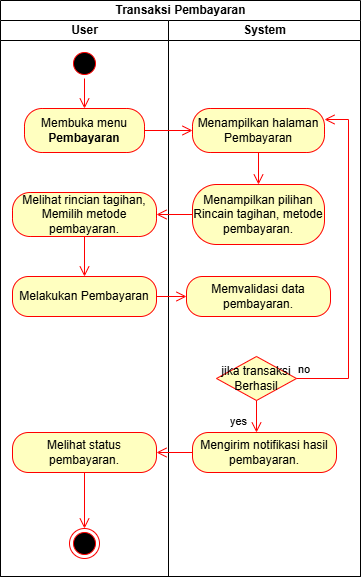

The diagram above was exported from draw.io. Its source (the exported page's mxGraphModel, read from the mxfile embedded in the PNG):
<mxGraphModel dx="1022" dy="598" grid="1" gridSize="12" guides="1" tooltips="1" connect="1" arrows="1" fold="1" page="1" pageScale="1" pageWidth="1169" pageHeight="826" background="none" math="0" shadow="0">
  <root>
    <mxCell id="0" />
    <mxCell id="1" parent="0" />
    <mxCell id="dTO6Sbz2UY8tfxKtwHgY-47" parent="1" style="swimlane;childLayout=stackLayout;resizeParent=1;resizeParentMax=0;startSize=20;html=1;fillColor=none;" value="Transaksi Pembayaran" vertex="1">
      <mxGeometry height="576" width="360" x="120" y="24" as="geometry" />
    </mxCell>
    <mxCell id="dTO6Sbz2UY8tfxKtwHgY-48" parent="dTO6Sbz2UY8tfxKtwHgY-47" style="swimlane;startSize=20;html=1;" value="User" vertex="1">
      <mxGeometry height="556" width="168" y="20" as="geometry" />
    </mxCell>
    <mxCell id="dTO6Sbz2UY8tfxKtwHgY-51" parent="dTO6Sbz2UY8tfxKtwHgY-48" style="ellipse;html=1;shape=startState;fillColor=#000000;strokeColor=#ff0000;" value="" vertex="1">
      <mxGeometry height="30" width="30" x="68.99999999999955" y="28" as="geometry" />
    </mxCell>
    <mxCell id="dTO6Sbz2UY8tfxKtwHgY-52" edge="1" parent="dTO6Sbz2UY8tfxKtwHgY-48" source="dTO6Sbz2UY8tfxKtwHgY-51" style="edgeStyle=orthogonalEdgeStyle;html=1;verticalAlign=bottom;endArrow=open;endSize=8;strokeColor=#ff0000;rounded=0;entryX=0.5;entryY=0;entryDx=0;entryDy=0;" target="dTO6Sbz2UY8tfxKtwHgY-57" value="">
      <mxGeometry relative="1" as="geometry">
        <mxPoint x="59.999999999999545" y="88" as="targetPoint" />
      </mxGeometry>
    </mxCell>
    <mxCell id="dTO6Sbz2UY8tfxKtwHgY-57" parent="dTO6Sbz2UY8tfxKtwHgY-48" style="rounded=1;whiteSpace=wrap;html=1;arcSize=40;fontColor=#000000;fillColor=#ffffc0;strokeColor=#ff0000;" value="Membuka menu &lt;strong data-start=&quot;267&quot; data-end=&quot;281&quot;&gt;Pembayaran&lt;/strong&gt;" vertex="1">
      <mxGeometry height="44" width="120" x="24" y="88" as="geometry" />
    </mxCell>
    <mxCell id="dTO6Sbz2UY8tfxKtwHgY-72" parent="dTO6Sbz2UY8tfxKtwHgY-48" style="rounded=1;whiteSpace=wrap;html=1;arcSize=40;fontColor=#000000;fillColor=#ffffc0;strokeColor=#ff0000;" value="Melihat rincian tagihan,&lt;div&gt;Memilih metode pembayaran.&lt;/div&gt;" vertex="1">
      <mxGeometry height="44" width="144" x="12" y="172" as="geometry" />
    </mxCell>
    <mxCell id="dTO6Sbz2UY8tfxKtwHgY-68" parent="dTO6Sbz2UY8tfxKtwHgY-48" style="rounded=1;whiteSpace=wrap;html=1;arcSize=40;fontColor=#000000;fillColor=#ffffc0;strokeColor=#ff0000;" value="Melakukan Pembayaran" vertex="1">
      <mxGeometry height="40" width="144" x="12" y="256" as="geometry" />
    </mxCell>
    <mxCell id="dTO6Sbz2UY8tfxKtwHgY-75" edge="1" parent="dTO6Sbz2UY8tfxKtwHgY-48" source="dTO6Sbz2UY8tfxKtwHgY-72" style="edgeStyle=orthogonalEdgeStyle;html=1;verticalAlign=bottom;endArrow=open;endSize=8;strokeColor=#ff0000;rounded=0;exitX=0.5;exitY=1;exitDx=0;exitDy=0;entryX=0.5;entryY=0;entryDx=0;entryDy=0;" target="dTO6Sbz2UY8tfxKtwHgY-68" value="">
      <mxGeometry relative="1" as="geometry">
        <mxPoint x="72" y="256" as="sourcePoint" />
        <mxPoint x="72" y="316" as="targetPoint" />
      </mxGeometry>
    </mxCell>
    <mxCell id="dTO6Sbz2UY8tfxKtwHgY-78" parent="dTO6Sbz2UY8tfxKtwHgY-48" style="rounded=1;whiteSpace=wrap;html=1;arcSize=40;fontColor=#000000;fillColor=#ffffc0;strokeColor=#ff0000;" value="Melihat status pembayaran." vertex="1">
      <mxGeometry height="40" width="144" x="12" y="412" as="geometry" />
    </mxCell>
    <mxCell id="dTO6Sbz2UY8tfxKtwHgY-85" parent="dTO6Sbz2UY8tfxKtwHgY-48" style="ellipse;html=1;shape=endState;fillColor=#000000;strokeColor=#ff0000;" value="" vertex="1">
      <mxGeometry height="30" width="30" x="69" y="508" as="geometry" />
    </mxCell>
    <mxCell id="dTO6Sbz2UY8tfxKtwHgY-86" edge="1" parent="dTO6Sbz2UY8tfxKtwHgY-48" source="dTO6Sbz2UY8tfxKtwHgY-78" style="edgeStyle=orthogonalEdgeStyle;html=1;verticalAlign=bottom;endArrow=open;endSize=8;strokeColor=#ff0000;rounded=0;exitX=0.5;exitY=1;exitDx=0;exitDy=0;entryX=0.5;entryY=0;entryDx=0;entryDy=0;" target="dTO6Sbz2UY8tfxKtwHgY-85" value="">
      <mxGeometry relative="1" as="geometry">
        <mxPoint x="156" y="472" as="sourcePoint" />
        <mxPoint x="120" y="472" as="targetPoint" />
      </mxGeometry>
    </mxCell>
    <mxCell id="dTO6Sbz2UY8tfxKtwHgY-49" parent="dTO6Sbz2UY8tfxKtwHgY-47" style="swimlane;startSize=20;html=1;" value="System" vertex="1">
      <mxGeometry height="556" width="192" x="168" y="20" as="geometry" />
    </mxCell>
    <mxCell id="dTO6Sbz2UY8tfxKtwHgY-60" parent="dTO6Sbz2UY8tfxKtwHgY-49" style="rounded=1;whiteSpace=wrap;html=1;arcSize=40;fontColor=#000000;fillColor=#ffffc0;strokeColor=#ff0000;" value="Menampilkan halaman Pembayaran" vertex="1">
      <mxGeometry height="44" width="132" x="24" y="88" as="geometry" />
    </mxCell>
    <mxCell id="dTO6Sbz2UY8tfxKtwHgY-66" parent="dTO6Sbz2UY8tfxKtwHgY-49" style="rounded=1;whiteSpace=wrap;html=1;arcSize=40;fontColor=#000000;fillColor=#ffffc0;strokeColor=#ff0000;" value="Menampilkan pilihan&lt;div&gt;Rincain tagihan, metode pembayaran.&lt;/div&gt;" vertex="1">
      <mxGeometry height="60" width="132" x="24" y="164" as="geometry" />
    </mxCell>
    <mxCell id="dTO6Sbz2UY8tfxKtwHgY-70" edge="1" parent="dTO6Sbz2UY8tfxKtwHgY-49" source="dTO6Sbz2UY8tfxKtwHgY-60" style="edgeStyle=orthogonalEdgeStyle;html=1;verticalAlign=bottom;endArrow=open;endSize=8;strokeColor=#ff0000;rounded=0;exitX=0.5;exitY=1;exitDx=0;exitDy=0;entryX=0.5;entryY=0;entryDx=0;entryDy=0;" target="dTO6Sbz2UY8tfxKtwHgY-66" value="">
      <mxGeometry relative="1" as="geometry">
        <mxPoint x="96" y="136" as="sourcePoint" />
        <mxPoint x="96" y="196" as="targetPoint" />
      </mxGeometry>
    </mxCell>
    <mxCell id="dTO6Sbz2UY8tfxKtwHgY-80" parent="dTO6Sbz2UY8tfxKtwHgY-49" style="rounded=1;whiteSpace=wrap;html=1;arcSize=40;fontColor=#000000;fillColor=#ffffc0;strokeColor=#ff0000;" value="Memvalidasi data pembayaran." vertex="1">
      <mxGeometry height="40" width="144" x="18" y="256" as="geometry" />
    </mxCell>
    <mxCell id="dTO6Sbz2UY8tfxKtwHgY-82" parent="dTO6Sbz2UY8tfxKtwHgY-49" style="rhombus;whiteSpace=wrap;html=1;fontColor=#000000;fillColor=#ffffc0;strokeColor=#ff0000;" value="jika transaksi&lt;div&gt;Berhasil&lt;/div&gt;" vertex="1">
      <mxGeometry height="44" width="80" x="48" y="336" as="geometry" />
    </mxCell>
    <mxCell id="dTO6Sbz2UY8tfxKtwHgY-83" edge="1" parent="dTO6Sbz2UY8tfxKtwHgY-49" source="dTO6Sbz2UY8tfxKtwHgY-82" style="edgeStyle=orthogonalEdgeStyle;html=1;align=left;verticalAlign=bottom;endArrow=open;endSize=8;strokeColor=#ff0000;rounded=0;entryX=1;entryY=0.25;entryDx=0;entryDy=0;exitX=1;exitY=0.5;exitDx=0;exitDy=0;" target="dTO6Sbz2UY8tfxKtwHgY-60" value="no">
      <mxGeometry relative="1" x="-1" as="geometry">
        <Array as="points">
          <mxPoint x="180" y="358" />
          <mxPoint x="180" y="99" />
        </Array>
        <mxPoint x="180" y="100" as="targetPoint" />
      </mxGeometry>
    </mxCell>
    <mxCell id="dTO6Sbz2UY8tfxKtwHgY-84" edge="1" parent="dTO6Sbz2UY8tfxKtwHgY-49" source="dTO6Sbz2UY8tfxKtwHgY-82" style="edgeStyle=orthogonalEdgeStyle;html=1;align=left;verticalAlign=top;endArrow=open;endSize=8;strokeColor=#ff0000;rounded=0;exitX=0.5;exitY=1;exitDx=0;exitDy=0;" value="yes">
      <mxGeometry relative="1" x="-0.5" y="-28" as="geometry">
        <mxPoint as="offset" />
        <mxPoint x="88" y="412" as="targetPoint" />
      </mxGeometry>
    </mxCell>
    <mxCell id="dTO6Sbz2UY8tfxKtwHgY-79" parent="dTO6Sbz2UY8tfxKtwHgY-49" style="rounded=1;whiteSpace=wrap;html=1;arcSize=40;fontColor=#000000;fillColor=#ffffc0;strokeColor=#ff0000;" value="Mengirim notifikasi hasil pembayaran." vertex="1">
      <mxGeometry height="40" width="144" x="24" y="412" as="geometry" />
    </mxCell>
    <mxCell id="dTO6Sbz2UY8tfxKtwHgY-71" edge="1" parent="dTO6Sbz2UY8tfxKtwHgY-47" source="dTO6Sbz2UY8tfxKtwHgY-57" style="edgeStyle=orthogonalEdgeStyle;html=1;verticalAlign=bottom;endArrow=open;endSize=8;strokeColor=#ff0000;rounded=0;entryX=0;entryY=0.5;entryDx=0;entryDy=0;" target="dTO6Sbz2UY8tfxKtwHgY-60" value="">
      <mxGeometry relative="1" as="geometry">
        <mxPoint x="156" y="192" as="sourcePoint" />
        <mxPoint x="156" y="252" as="targetPoint" />
      </mxGeometry>
    </mxCell>
    <mxCell id="dTO6Sbz2UY8tfxKtwHgY-74" edge="1" parent="dTO6Sbz2UY8tfxKtwHgY-47" source="dTO6Sbz2UY8tfxKtwHgY-66" style="edgeStyle=orthogonalEdgeStyle;html=1;verticalAlign=bottom;endArrow=open;endSize=8;strokeColor=#ff0000;rounded=0;exitX=0;exitY=0.5;exitDx=0;exitDy=0;entryX=1;entryY=0.5;entryDx=0;entryDy=0;" target="dTO6Sbz2UY8tfxKtwHgY-72" value="">
      <mxGeometry relative="1" as="geometry">
        <mxPoint x="192" y="288" as="sourcePoint" />
        <mxPoint x="192" y="348" as="targetPoint" />
      </mxGeometry>
    </mxCell>
    <mxCell id="dTO6Sbz2UY8tfxKtwHgY-81" edge="1" parent="dTO6Sbz2UY8tfxKtwHgY-47" source="dTO6Sbz2UY8tfxKtwHgY-68" style="edgeStyle=orthogonalEdgeStyle;html=1;verticalAlign=bottom;endArrow=open;endSize=8;strokeColor=#ff0000;rounded=0;exitX=1;exitY=0.5;exitDx=0;exitDy=0;entryX=0;entryY=0.5;entryDx=0;entryDy=0;" target="dTO6Sbz2UY8tfxKtwHgY-80" value="">
      <mxGeometry relative="1" as="geometry">
        <mxPoint x="168" y="288" as="sourcePoint" />
        <mxPoint x="168" y="348" as="targetPoint" />
      </mxGeometry>
    </mxCell>
    <mxCell id="dTO6Sbz2UY8tfxKtwHgY-73" edge="1" parent="dTO6Sbz2UY8tfxKtwHgY-47" source="dTO6Sbz2UY8tfxKtwHgY-79" style="edgeStyle=orthogonalEdgeStyle;html=1;verticalAlign=bottom;endArrow=open;endSize=8;strokeColor=#ff0000;rounded=0;exitX=0;exitY=0.5;exitDx=0;exitDy=0;entryX=1;entryY=0.5;entryDx=0;entryDy=0;" target="dTO6Sbz2UY8tfxKtwHgY-78" value="">
      <mxGeometry relative="1" as="geometry">
        <mxPoint x="420" y="348" as="sourcePoint" />
        <mxPoint x="420" y="408" as="targetPoint" />
      </mxGeometry>
    </mxCell>
  </root>
</mxGraphModel>